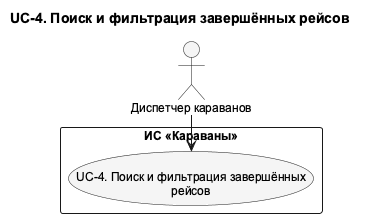

The diagram above was rendered by PlantUML. Its source (embedded in the PNG):
@startuml UC_4_Detail
!pragma layout smetana
skinparam shadowing false
skinparam defaultFontName Arial
skinparam defaultFontSize 12
skinparam backgroundColor white
skinparam nodesep 75
skinparam ranksep 100
skinparam ArrowFontSize 11
skinparam usecaseBackgroundColor #F5F5F5
skinparam activityBackgroundColor #F5F5F5
top to bottom direction
title UC-4. Поиск и фильтрация завершённых рейсов

actor "Диспетчер караванов" as Dispatcher
rectangle "ИС «Караваны»" as SystemBoundary {
  usecase "UC-4. Поиск и фильтрация завершённых\nрейсов" as UC4
}
' edge:R004
Dispatcher --> UC4
@enduml